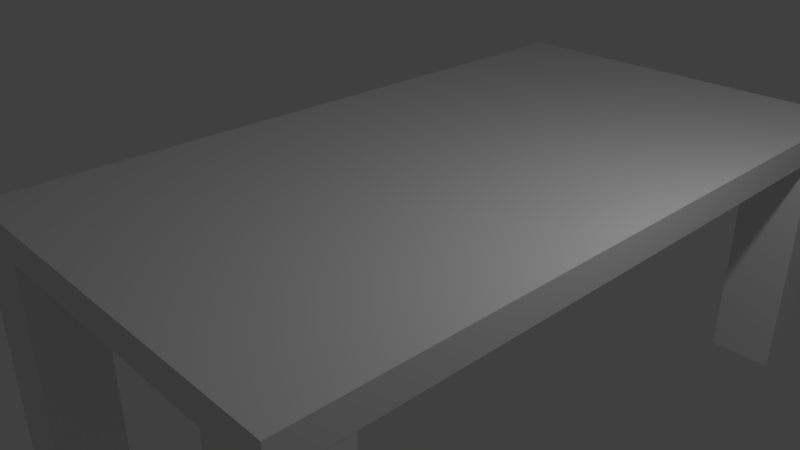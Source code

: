 # Source: basic_table.blend  (saved by Blender 2.79.0; exported with 4.5.12 LTS)
import bpy
from mathutils import Matrix  # noqa: F401  (used for matrix-valued properties, if any)

bpy.ops.wm.read_factory_settings(use_empty=True)
scene = bpy.context.scene
scene.name = 'Scene'

# ---- collections
col_collection_1 = bpy.data.collections.new('Collection 1'); scene.collection.children.link(col_collection_1)

# ---- materials (node trees are filled in below, after node groups)
mat_table_top_wood = bpy.data.materials.new('table_top_wood')
mat_table_top_wood.alpha_threshold = 0.0
mat_table_top_wood.roughness = 0.5
mat_table_top_wood.line_color = (0.0, 0.0, 0.0, 1.0)

# ---- material node trees

# ---- world
world_world = bpy.data.worlds.new('World'); scene.world = world_world
world_world.color = (0.05088, 0.05088, 0.05088)
world_world.use_sun_shadow = False
world_world.sun_shadow_jitter_overblur = 0.0
world_world.cycles.sampling_method = 'MANUAL'

# ---- cameras
cam_camera = bpy.data.cameras.new('Camera')
cam_camera.clip_end = 100.0
cam_camera.lens = 35.0
cam_camera.sensor_width = 32.0
cam_camera.sensor_height = 18.0
cam_camera.ortho_scale = 7.314
cam_camera.dof.focus_distance = 0.0

# ---- lights
light_lamp = bpy.data.lights.new('Lamp', 'POINT')
light_lamp.transmission_factor = 0.0
light_lamp.cutoff_distance = 30.0
light_lamp.energy = 100.0
light_lamp.shadow_buffer_clip_start = 1.001
light_lamp.shadow_soft_size = 0.1
light_lamp.shadow_maximum_resolution = 0.006
light_lamp.use_absolute_resolution = True

# ---- meshes
me_cube = bpy.data.meshes.new('Cube')
me_cube.from_pydata([(1.0, 1.0, -1.0), (1.0, -1.0, -1.0), (-1.0, -1.0, -1.0), (-1.0, 1.0, -1.0), (1.0, 1.0, 1.0), (1.0, -1.0, 1.0), (-1.0, -1.0, 1.0), (-1.0, 1.0, 1.0), (0.676, -0.9996, -17.56), (0.676, -0.9996, -0.6112), (0.676, -0.8229, -17.56), (0.676, -0.8229, -0.6112), (0.9992, -0.9996, -17.56), (0.9992, -0.9996, -0.6112), (0.9992, -0.8229, -17.56), (0.9992, -0.8229, -0.6112), (0.676, 0.8118, -17.56), (0.676, 0.8118, -0.6112), (0.676, 0.9885, -17.56), (0.676, 0.9885, -0.6112), (0.9992, 0.8118, -17.56), (0.9992, 0.8118, -0.6112), (0.9992, 0.9885, -17.56), (0.9992, 0.9885, -0.6112), (-0.9945, -0.9996, -17.56), (-0.9945, -0.9996, -0.6112), (-0.9945, -0.8229, -17.56), (-0.9945, -0.8229, -0.6112), (-0.6713, -0.9996, -17.56), (-0.6713, -0.9996, -0.6112), (-0.6713, -0.8229, -17.56), (-0.6713, -0.8229, -0.6112), (-0.9945, 0.8216, -17.56), (-0.9945, 0.8216, -0.6112), (-0.9945, 0.9983, -17.56), (-0.9945, 0.9983, -0.6112), (-0.6713, 0.8216, -17.56), (-0.6713, 0.8216, -0.6112), (-0.6713, 0.9983, -17.56), (-0.6713, 0.9983, -0.6112)], [], [(0, 1, 2, 3), (4, 7, 6, 5), (0, 4, 5, 1), (1, 5, 6, 2), (2, 6, 7, 3), (4, 0, 3, 7), (8, 9, 11, 10), (10, 11, 15, 14), (14, 15, 13, 12), (12, 13, 9, 8), (10, 14, 12, 8), (15, 11, 9, 13), (16, 17, 19, 18), (18, 19, 23, 22), (22, 23, 21, 20), (20, 21, 17, 16), (18, 22, 20, 16), (23, 19, 17, 21), (24, 25, 27, 26), (26, 27, 31, 30), (30, 31, 29, 28), (28, 29, 25, 24), (26, 30, 28, 24), (31, 27, 25, 29), (32, 33, 35, 34), (34, 35, 39, 38), (38, 39, 37, 36), (36, 37, 33, 32), (34, 38, 36, 32), (39, 35, 33, 37)])
me_cube.materials.append(mat_table_top_wood)
me_cube.materials.append(None)
me_cube.use_remesh_preserve_volume = False
me_cube.use_remesh_preserve_attributes = False
me_cube.use_mirror_vertex_groups = False
me_cube.update()

# ---- objects
ob_tabletop = bpy.data.objects.new('tabletop', me_cube)
ob_lamp = bpy.data.objects.new('Lamp', light_lamp)
ob_camera = bpy.data.objects.new('Camera', cam_camera)

# ---- transforms, parenting, visibility, modifiers, constraints
ob_tabletop.location = (0.9855, 1.023, 3.008)
ob_tabletop.scale = (1.904, 3.483, 0.143)
ob_tabletop.lock_rotations_4d = False
ob_tabletop.empty_display_type = 'ARROWS'
ob_tabletop.lineart.crease_threshold = 0.0
ob_lamp.location = (4.076, 1.005, 5.904)
ob_lamp.rotation_euler = (0.6503, 0.05522, 1.866)
ob_lamp.lock_rotations_4d = False
ob_lamp.empty_display_type = 'ARROWS'
ob_lamp.color = (0.0, 0.0, 0.0, 0.0)
ob_lamp.lineart.crease_threshold = 0.0
ob_camera.location = (5.805, -4.271, 6.009)
ob_camera.rotation_euler = (1.109, 0.0, 0.8149)
ob_camera.lock_rotations_4d = False
ob_camera.empty_display_type = 'ARROWS'
ob_camera.color = (0.0, 0.0, 0.0, 0.0)
ob_camera.display_type = 'WIRE'
ob_camera.lineart.crease_threshold = 0.0

# ---- collection membership
col_collection_1.objects.link(ob_tabletop)
col_collection_1.objects.link(ob_lamp)
col_collection_1.objects.link(ob_camera)

# ---- scene / render settings (as saved in the file)
scene.camera = ob_camera
scene.frame_start = 1; scene.frame_end = 250; scene.frame_set(1)
scene.render.engine = 'CYCLES'
scene.render.resolution_percentage = 50
scene.render.dither_intensity = 0.0
scene.cycles.use_denoising = False
scene.cycles.samples = 128
scene.cycles.sampling_pattern = 'TABULATED_SOBOL'
scene.cycles.use_adaptive_sampling = False
scene.cycles.use_light_tree = False
scene.cycles.blur_glossy = 0.0
scene.cycles.sample_clamp_indirect = 0.0
scene.view_settings.view_transform = 'Standard'
bpy.context.view_layer.update()
